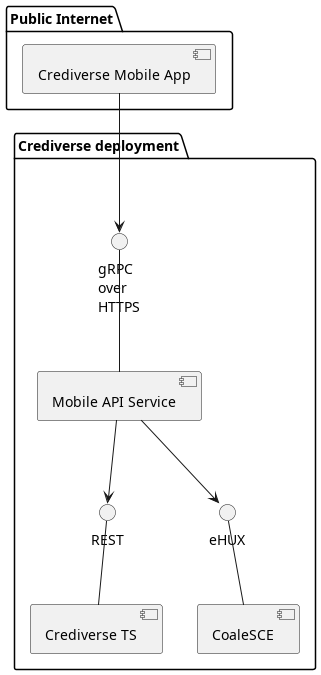

The diagram above was rendered by PlantUML. Its source (embedded in the PNG):
@startuml
package "Crediverse deployment" {
() "gRPC \nover \nHTTPS" as IMAS
() "REST" as ICTS
() "eHUX" as ISCE
ICTS -- [Crediverse TS]
ISCE -- [CoaleSCE]
IMAS -- [Mobile API Service]
}

[Mobile API Service] -->  ICTS 
[Mobile API Service] -->  ISCE 

package "Public Internet"{
[Crediverse Mobile App]
}
[Crediverse Mobile App] --> IMAS

@enduml